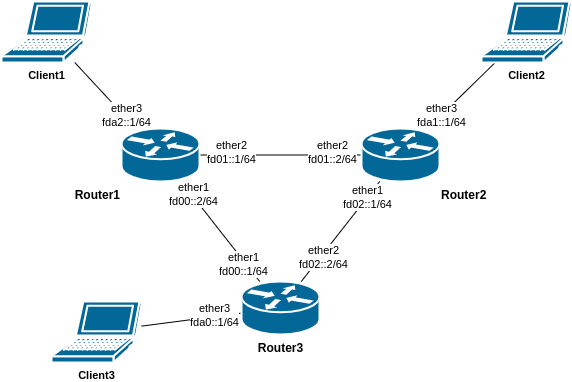

The diagram above was exported from draw.io. Its source (the exported page's mxGraphModel, read from the mxfile embedded in the PNG):
<mxGraphModel dx="622" dy="519" grid="1" gridSize="10" guides="1" tooltips="1" connect="1" arrows="1" fold="1" page="1" pageScale="1" pageWidth="1169" pageHeight="827" math="0" shadow="0">
  <root>
    <mxCell id="0" />
    <mxCell id="1" parent="0" />
    <mxCell id="cJkwrJ6haX26iZbuXCBg-6" style="edgeStyle=none;rounded=0;orthogonalLoop=1;jettySize=auto;html=1;endArrow=none;endFill=0;" edge="1" parent="1" source="cJkwrJ6haX26iZbuXCBg-1" target="cJkwrJ6haX26iZbuXCBg-2">
      <mxGeometry relative="1" as="geometry" />
    </mxCell>
    <mxCell id="cJkwrJ6haX26iZbuXCBg-9" value="ether2&lt;br&gt;fd01::1/64" style="edgeLabel;html=1;align=center;verticalAlign=middle;resizable=0;points=[];fontSize=11;fontFamily=Helvetica;fontColor=default;" vertex="1" connectable="0" parent="cJkwrJ6haX26iZbuXCBg-6">
      <mxGeometry x="0.6173" y="-3" relative="1" as="geometry">
        <mxPoint as="offset" />
      </mxGeometry>
    </mxCell>
    <mxCell id="cJkwrJ6haX26iZbuXCBg-10" value="ether2&lt;br&gt;fd01::2/64" style="edgeLabel;html=1;align=center;verticalAlign=middle;resizable=0;points=[];fontSize=11;fontFamily=Helvetica;fontColor=default;" vertex="1" connectable="0" parent="cJkwrJ6haX26iZbuXCBg-6">
      <mxGeometry x="-0.7037" y="-3" relative="1" as="geometry">
        <mxPoint x="-6" as="offset" />
      </mxGeometry>
    </mxCell>
    <mxCell id="cJkwrJ6haX26iZbuXCBg-17" style="edgeStyle=none;shape=connector;rounded=0;orthogonalLoop=1;jettySize=auto;html=1;labelBackgroundColor=default;fontFamily=Helvetica;fontSize=11;fontColor=default;endArrow=none;endFill=0;strokeColor=default;" edge="1" parent="1" source="cJkwrJ6haX26iZbuXCBg-1" target="cJkwrJ6haX26iZbuXCBg-14">
      <mxGeometry relative="1" as="geometry" />
    </mxCell>
    <mxCell id="cJkwrJ6haX26iZbuXCBg-20" value="ether3&lt;br&gt;fda1::1/64" style="edgeLabel;html=1;align=center;verticalAlign=middle;resizable=0;points=[];fontSize=11;fontFamily=Helvetica;fontColor=default;" vertex="1" connectable="0" parent="cJkwrJ6haX26iZbuXCBg-17">
      <mxGeometry x="-0.6057" y="1" relative="1" as="geometry">
        <mxPoint as="offset" />
      </mxGeometry>
    </mxCell>
    <mxCell id="cJkwrJ6haX26iZbuXCBg-1" value="Router2" style="shape=mxgraph.cisco.routers.router;html=1;pointerEvents=1;dashed=0;fillColor=#036897;strokeColor=#ffffff;strokeWidth=2;verticalLabelPosition=bottom;verticalAlign=top;align=left;outlineConnect=0;labelPosition=right;fontStyle=1" vertex="1" parent="1">
      <mxGeometry x="380" y="187" width="78" height="53" as="geometry" />
    </mxCell>
    <mxCell id="cJkwrJ6haX26iZbuXCBg-4" style="rounded=0;orthogonalLoop=1;jettySize=auto;html=1;endArrow=none;endFill=0;" edge="1" parent="1" source="cJkwrJ6haX26iZbuXCBg-2" target="cJkwrJ6haX26iZbuXCBg-3">
      <mxGeometry relative="1" as="geometry" />
    </mxCell>
    <mxCell id="cJkwrJ6haX26iZbuXCBg-7" value="ether1&lt;br&gt;fd00::2/64" style="edgeLabel;html=1;align=center;verticalAlign=middle;resizable=0;points=[];fontSize=11;fontFamily=Helvetica;fontColor=default;" vertex="1" connectable="0" parent="cJkwrJ6haX26iZbuXCBg-4">
      <mxGeometry x="-0.7301" y="1" relative="1" as="geometry">
        <mxPoint as="offset" />
      </mxGeometry>
    </mxCell>
    <mxCell id="cJkwrJ6haX26iZbuXCBg-8" value="ether1&lt;br&gt;fd00::1/64" style="edgeLabel;html=1;align=center;verticalAlign=middle;resizable=0;points=[];fontSize=11;fontFamily=Helvetica;fontColor=default;" vertex="1" connectable="0" parent="cJkwrJ6haX26iZbuXCBg-4">
      <mxGeometry x="0.6196" y="-2" relative="1" as="geometry">
        <mxPoint as="offset" />
      </mxGeometry>
    </mxCell>
    <mxCell id="cJkwrJ6haX26iZbuXCBg-18" style="edgeStyle=none;shape=connector;rounded=0;orthogonalLoop=1;jettySize=auto;html=1;labelBackgroundColor=default;fontFamily=Helvetica;fontSize=11;fontColor=default;endArrow=none;endFill=0;strokeColor=default;" edge="1" parent="1" source="cJkwrJ6haX26iZbuXCBg-2" target="cJkwrJ6haX26iZbuXCBg-15">
      <mxGeometry relative="1" as="geometry" />
    </mxCell>
    <mxCell id="cJkwrJ6haX26iZbuXCBg-21" value="ether3&lt;br&gt;fda2::1/64" style="edgeLabel;html=1;align=center;verticalAlign=middle;resizable=0;points=[];fontSize=11;fontFamily=Helvetica;fontColor=default;" vertex="1" connectable="0" parent="cJkwrJ6haX26iZbuXCBg-18">
      <mxGeometry x="-0.6222" y="-2" relative="1" as="geometry">
        <mxPoint as="offset" />
      </mxGeometry>
    </mxCell>
    <mxCell id="cJkwrJ6haX26iZbuXCBg-2" value="Router1" style="shape=mxgraph.cisco.routers.router;html=1;pointerEvents=1;dashed=0;fillColor=#036897;strokeColor=#ffffff;strokeWidth=2;verticalLabelPosition=bottom;verticalAlign=top;align=right;outlineConnect=0;labelPosition=left;fontStyle=1" vertex="1" parent="1">
      <mxGeometry x="140" y="187" width="78" height="53" as="geometry" />
    </mxCell>
    <mxCell id="cJkwrJ6haX26iZbuXCBg-5" style="edgeStyle=none;rounded=0;orthogonalLoop=1;jettySize=auto;html=1;endArrow=none;endFill=0;" edge="1" parent="1" source="cJkwrJ6haX26iZbuXCBg-3" target="cJkwrJ6haX26iZbuXCBg-1">
      <mxGeometry relative="1" as="geometry" />
    </mxCell>
    <mxCell id="cJkwrJ6haX26iZbuXCBg-11" value="ether1&lt;br&gt;fd02::1/64" style="edgeLabel;html=1;align=center;verticalAlign=middle;resizable=0;points=[];fontSize=11;fontFamily=Helvetica;fontColor=default;" vertex="1" connectable="0" parent="cJkwrJ6haX26iZbuXCBg-5">
      <mxGeometry x="0.6735" y="1" relative="1" as="geometry">
        <mxPoint x="1" as="offset" />
      </mxGeometry>
    </mxCell>
    <mxCell id="cJkwrJ6haX26iZbuXCBg-12" value="ether2&lt;br&gt;fd02::2/64" style="edgeLabel;html=1;align=center;verticalAlign=middle;resizable=0;points=[];fontSize=11;fontFamily=Helvetica;fontColor=default;" vertex="1" connectable="0" parent="cJkwrJ6haX26iZbuXCBg-5">
      <mxGeometry x="-0.4906" y="-2" relative="1" as="geometry">
        <mxPoint y="-1" as="offset" />
      </mxGeometry>
    </mxCell>
    <mxCell id="cJkwrJ6haX26iZbuXCBg-16" style="edgeStyle=none;shape=connector;rounded=0;orthogonalLoop=1;jettySize=auto;html=1;labelBackgroundColor=default;fontFamily=Helvetica;fontSize=11;fontColor=default;endArrow=none;endFill=0;strokeColor=default;" edge="1" parent="1" source="cJkwrJ6haX26iZbuXCBg-3" target="cJkwrJ6haX26iZbuXCBg-13">
      <mxGeometry relative="1" as="geometry" />
    </mxCell>
    <mxCell id="cJkwrJ6haX26iZbuXCBg-19" value="ether3&lt;br&gt;fda0::1/64" style="edgeLabel;html=1;align=center;verticalAlign=middle;resizable=0;points=[];fontSize=11;fontFamily=Helvetica;fontColor=default;" vertex="1" connectable="0" parent="cJkwrJ6haX26iZbuXCBg-16">
      <mxGeometry x="-0.4654" y="-2" relative="1" as="geometry">
        <mxPoint as="offset" />
      </mxGeometry>
    </mxCell>
    <mxCell id="cJkwrJ6haX26iZbuXCBg-3" value="Router3" style="shape=mxgraph.cisco.routers.router;html=1;pointerEvents=1;dashed=0;fillColor=#036897;strokeColor=#ffffff;strokeWidth=2;verticalLabelPosition=bottom;verticalAlign=top;align=center;outlineConnect=0;fontStyle=1" vertex="1" parent="1">
      <mxGeometry x="260" y="340" width="78" height="53" as="geometry" />
    </mxCell>
    <mxCell id="cJkwrJ6haX26iZbuXCBg-13" value="Client3" style="shape=mxgraph.cisco.computers_and_peripherals.laptop;sketch=0;html=1;pointerEvents=1;dashed=0;fillColor=#036897;strokeColor=#ffffff;strokeWidth=2;verticalLabelPosition=bottom;verticalAlign=top;align=center;outlineConnect=0;fontSize=11;fontFamily=Helvetica;fontColor=default;fontStyle=1" vertex="1" parent="1">
      <mxGeometry x="70" y="360" width="90" height="61" as="geometry" />
    </mxCell>
    <mxCell id="cJkwrJ6haX26iZbuXCBg-14" value="Client2" style="shape=mxgraph.cisco.computers_and_peripherals.laptop;sketch=0;html=1;pointerEvents=1;dashed=0;fillColor=#036897;strokeColor=#ffffff;strokeWidth=2;verticalLabelPosition=bottom;verticalAlign=top;align=center;outlineConnect=0;fontSize=11;fontFamily=Helvetica;fontColor=default;fontStyle=1" vertex="1" parent="1">
      <mxGeometry x="500" y="60" width="90" height="61" as="geometry" />
    </mxCell>
    <mxCell id="cJkwrJ6haX26iZbuXCBg-15" value="Client1" style="shape=mxgraph.cisco.computers_and_peripherals.laptop;sketch=0;html=1;pointerEvents=1;dashed=0;fillColor=#036897;strokeColor=#ffffff;strokeWidth=2;verticalLabelPosition=bottom;verticalAlign=top;align=center;outlineConnect=0;fontSize=11;fontFamily=Helvetica;fontColor=default;fontStyle=1" vertex="1" parent="1">
      <mxGeometry x="20" y="60" width="90" height="61" as="geometry" />
    </mxCell>
  </root>
</mxGraphModel>